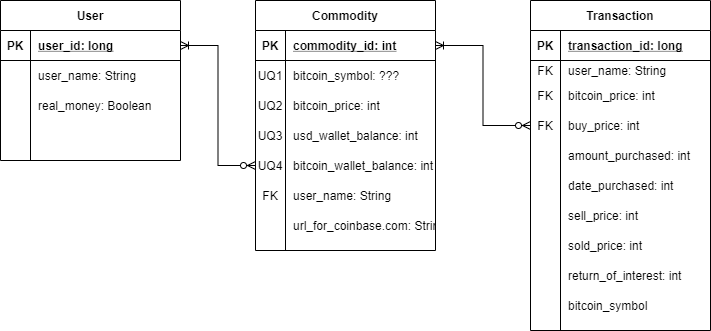

The diagram above was exported from draw.io. Its source (the exported page's mxGraphModel, read from the mxfile embedded in the PNG):
<mxGraphModel dx="714" dy="309" grid="1" gridSize="10" guides="1" tooltips="1" connect="1" arrows="1" fold="1" page="1" pageScale="1" pageWidth="850" pageHeight="1100" math="0" shadow="0">
  <root>
    <mxCell id="0" />
    <mxCell id="1" parent="0" />
    <mxCell id="hQfQuLXAscybrHDveWlk-40" value="User" style="shape=table;startSize=30;container=1;collapsible=1;childLayout=tableLayout;fixedRows=1;rowLines=0;fontStyle=1;align=center;resizeLast=1;" vertex="1" parent="1">
      <mxGeometry x="80" y="80" width="180" height="160" as="geometry" />
    </mxCell>
    <mxCell id="hQfQuLXAscybrHDveWlk-41" value="" style="shape=partialRectangle;collapsible=0;dropTarget=0;pointerEvents=0;fillColor=none;top=0;left=0;bottom=1;right=0;points=[[0,0.5],[1,0.5]];portConstraint=eastwest;" vertex="1" parent="hQfQuLXAscybrHDveWlk-40">
      <mxGeometry y="30" width="180" height="30" as="geometry" />
    </mxCell>
    <mxCell id="hQfQuLXAscybrHDveWlk-42" value="PK" style="shape=partialRectangle;connectable=0;fillColor=none;top=0;left=0;bottom=0;right=0;fontStyle=1;overflow=hidden;" vertex="1" parent="hQfQuLXAscybrHDveWlk-41">
      <mxGeometry width="30" height="30" as="geometry" />
    </mxCell>
    <mxCell id="hQfQuLXAscybrHDveWlk-43" value="user_id: long" style="shape=partialRectangle;connectable=0;fillColor=none;top=0;left=0;bottom=0;right=0;align=left;spacingLeft=6;fontStyle=5;overflow=hidden;" vertex="1" parent="hQfQuLXAscybrHDveWlk-41">
      <mxGeometry x="30" width="150" height="30" as="geometry" />
    </mxCell>
    <mxCell id="hQfQuLXAscybrHDveWlk-44" value="" style="shape=partialRectangle;collapsible=0;dropTarget=0;pointerEvents=0;fillColor=none;top=0;left=0;bottom=0;right=0;points=[[0,0.5],[1,0.5]];portConstraint=eastwest;" vertex="1" parent="hQfQuLXAscybrHDveWlk-40">
      <mxGeometry y="60" width="180" height="30" as="geometry" />
    </mxCell>
    <mxCell id="hQfQuLXAscybrHDveWlk-45" value="" style="shape=partialRectangle;connectable=0;fillColor=none;top=0;left=0;bottom=0;right=0;editable=1;overflow=hidden;" vertex="1" parent="hQfQuLXAscybrHDveWlk-44">
      <mxGeometry width="30" height="30" as="geometry" />
    </mxCell>
    <mxCell id="hQfQuLXAscybrHDveWlk-46" value="user_name: String" style="shape=partialRectangle;connectable=0;fillColor=none;top=0;left=0;bottom=0;right=0;align=left;spacingLeft=6;overflow=hidden;" vertex="1" parent="hQfQuLXAscybrHDveWlk-44">
      <mxGeometry x="30" width="150" height="30" as="geometry" />
    </mxCell>
    <mxCell id="hQfQuLXAscybrHDveWlk-50" value="" style="shape=partialRectangle;collapsible=0;dropTarget=0;pointerEvents=0;fillColor=none;top=0;left=0;bottom=0;right=0;points=[[0,0.5],[1,0.5]];portConstraint=eastwest;" vertex="1" parent="hQfQuLXAscybrHDveWlk-40">
      <mxGeometry y="90" width="180" height="30" as="geometry" />
    </mxCell>
    <mxCell id="hQfQuLXAscybrHDveWlk-51" value="" style="shape=partialRectangle;connectable=0;fillColor=none;top=0;left=0;bottom=0;right=0;editable=1;overflow=hidden;" vertex="1" parent="hQfQuLXAscybrHDveWlk-50">
      <mxGeometry width="30" height="30" as="geometry" />
    </mxCell>
    <mxCell id="hQfQuLXAscybrHDveWlk-52" value="real_money: Boolean" style="shape=partialRectangle;connectable=0;fillColor=none;top=0;left=0;bottom=0;right=0;align=left;spacingLeft=6;overflow=hidden;" vertex="1" parent="hQfQuLXAscybrHDveWlk-50">
      <mxGeometry x="30" width="150" height="30" as="geometry" />
    </mxCell>
    <mxCell id="hQfQuLXAscybrHDveWlk-47" value="" style="shape=partialRectangle;collapsible=0;dropTarget=0;pointerEvents=0;fillColor=none;top=0;left=0;bottom=0;right=0;points=[[0,0.5],[1,0.5]];portConstraint=eastwest;" vertex="1" parent="hQfQuLXAscybrHDveWlk-40">
      <mxGeometry y="120" width="180" height="30" as="geometry" />
    </mxCell>
    <mxCell id="hQfQuLXAscybrHDveWlk-48" value="" style="shape=partialRectangle;connectable=0;fillColor=none;top=0;left=0;bottom=0;right=0;editable=1;overflow=hidden;" vertex="1" parent="hQfQuLXAscybrHDveWlk-47">
      <mxGeometry width="30" height="30" as="geometry" />
    </mxCell>
    <mxCell id="hQfQuLXAscybrHDveWlk-49" value="" style="shape=partialRectangle;connectable=0;fillColor=none;top=0;left=0;bottom=0;right=0;align=left;spacingLeft=6;overflow=hidden;" vertex="1" parent="hQfQuLXAscybrHDveWlk-47">
      <mxGeometry x="30" width="150" height="30" as="geometry" />
    </mxCell>
    <mxCell id="hQfQuLXAscybrHDveWlk-27" value="Commodity" style="shape=table;startSize=30;container=1;collapsible=1;childLayout=tableLayout;fixedRows=1;rowLines=0;fontStyle=1;align=center;resizeLast=1;" vertex="1" parent="1">
      <mxGeometry x="335" y="80" width="180" height="250" as="geometry" />
    </mxCell>
    <mxCell id="hQfQuLXAscybrHDveWlk-28" value="" style="shape=partialRectangle;collapsible=0;dropTarget=0;pointerEvents=0;fillColor=none;top=0;left=0;bottom=1;right=0;points=[[0,0.5],[1,0.5]];portConstraint=eastwest;" vertex="1" parent="hQfQuLXAscybrHDveWlk-27">
      <mxGeometry y="30" width="180" height="30" as="geometry" />
    </mxCell>
    <mxCell id="hQfQuLXAscybrHDveWlk-29" value="PK" style="shape=partialRectangle;connectable=0;fillColor=none;top=0;left=0;bottom=0;right=0;fontStyle=1;overflow=hidden;" vertex="1" parent="hQfQuLXAscybrHDveWlk-28">
      <mxGeometry width="30" height="30" as="geometry" />
    </mxCell>
    <mxCell id="hQfQuLXAscybrHDveWlk-30" value="commodity_id: int" style="shape=partialRectangle;connectable=0;fillColor=none;top=0;left=0;bottom=0;right=0;align=left;spacingLeft=6;fontStyle=5;overflow=hidden;" vertex="1" parent="hQfQuLXAscybrHDveWlk-28">
      <mxGeometry x="30" width="150" height="30" as="geometry" />
    </mxCell>
    <mxCell id="hQfQuLXAscybrHDveWlk-37" value="" style="shape=partialRectangle;collapsible=0;dropTarget=0;pointerEvents=0;fillColor=none;top=0;left=0;bottom=0;right=0;points=[[0,0.5],[1,0.5]];portConstraint=eastwest;" vertex="1" parent="hQfQuLXAscybrHDveWlk-27">
      <mxGeometry y="60" width="180" height="30" as="geometry" />
    </mxCell>
    <mxCell id="hQfQuLXAscybrHDveWlk-38" value="UQ1" style="shape=partialRectangle;connectable=0;fillColor=none;top=0;left=0;bottom=0;right=0;editable=1;overflow=hidden;" vertex="1" parent="hQfQuLXAscybrHDveWlk-37">
      <mxGeometry width="30" height="30" as="geometry" />
    </mxCell>
    <mxCell id="hQfQuLXAscybrHDveWlk-39" value="bitcoin_symbol: ???" style="shape=partialRectangle;connectable=0;fillColor=none;top=0;left=0;bottom=0;right=0;align=left;spacingLeft=6;overflow=hidden;" vertex="1" parent="hQfQuLXAscybrHDveWlk-37">
      <mxGeometry x="30" width="150" height="30" as="geometry" />
    </mxCell>
    <mxCell id="hQfQuLXAscybrHDveWlk-34" value="" style="shape=partialRectangle;collapsible=0;dropTarget=0;pointerEvents=0;fillColor=none;top=0;left=0;bottom=0;right=0;points=[[0,0.5],[1,0.5]];portConstraint=eastwest;" vertex="1" parent="hQfQuLXAscybrHDveWlk-27">
      <mxGeometry y="90" width="180" height="30" as="geometry" />
    </mxCell>
    <mxCell id="hQfQuLXAscybrHDveWlk-35" value="UQ2" style="shape=partialRectangle;connectable=0;fillColor=none;top=0;left=0;bottom=0;right=0;editable=1;overflow=hidden;" vertex="1" parent="hQfQuLXAscybrHDveWlk-34">
      <mxGeometry width="30" height="30" as="geometry" />
    </mxCell>
    <mxCell id="hQfQuLXAscybrHDveWlk-36" value="bitcoin_price: int" style="shape=partialRectangle;connectable=0;fillColor=none;top=0;left=0;bottom=0;right=0;align=left;spacingLeft=6;overflow=hidden;" vertex="1" parent="hQfQuLXAscybrHDveWlk-34">
      <mxGeometry x="30" width="150" height="30" as="geometry" />
    </mxCell>
    <mxCell id="hQfQuLXAscybrHDveWlk-80" value="" style="shape=partialRectangle;collapsible=0;dropTarget=0;pointerEvents=0;fillColor=none;top=0;left=0;bottom=0;right=0;points=[[0,0.5],[1,0.5]];portConstraint=eastwest;" vertex="1" parent="hQfQuLXAscybrHDveWlk-27">
      <mxGeometry y="120" width="180" height="30" as="geometry" />
    </mxCell>
    <mxCell id="hQfQuLXAscybrHDveWlk-81" value="UQ3" style="shape=partialRectangle;connectable=0;fillColor=none;top=0;left=0;bottom=0;right=0;editable=1;overflow=hidden;" vertex="1" parent="hQfQuLXAscybrHDveWlk-80">
      <mxGeometry width="30" height="30" as="geometry" />
    </mxCell>
    <mxCell id="hQfQuLXAscybrHDveWlk-82" value="usd_wallet_balance: int" style="shape=partialRectangle;connectable=0;fillColor=none;top=0;left=0;bottom=0;right=0;align=left;spacingLeft=6;overflow=hidden;" vertex="1" parent="hQfQuLXAscybrHDveWlk-80">
      <mxGeometry x="30" width="150" height="30" as="geometry" />
    </mxCell>
    <mxCell id="hQfQuLXAscybrHDveWlk-83" value="" style="shape=partialRectangle;collapsible=0;dropTarget=0;pointerEvents=0;fillColor=none;top=0;left=0;bottom=0;right=0;points=[[0,0.5],[1,0.5]];portConstraint=eastwest;" vertex="1" parent="hQfQuLXAscybrHDveWlk-27">
      <mxGeometry y="150" width="180" height="30" as="geometry" />
    </mxCell>
    <mxCell id="hQfQuLXAscybrHDveWlk-84" value="UQ4" style="shape=partialRectangle;connectable=0;fillColor=none;top=0;left=0;bottom=0;right=0;editable=1;overflow=hidden;" vertex="1" parent="hQfQuLXAscybrHDveWlk-83">
      <mxGeometry width="30" height="30" as="geometry" />
    </mxCell>
    <mxCell id="hQfQuLXAscybrHDveWlk-85" value="bitcoin_wallet_balance: int" style="shape=partialRectangle;connectable=0;fillColor=none;top=0;left=0;bottom=0;right=0;align=left;spacingLeft=6;overflow=hidden;" vertex="1" parent="hQfQuLXAscybrHDveWlk-83">
      <mxGeometry x="30" width="150" height="30" as="geometry" />
    </mxCell>
    <mxCell id="hQfQuLXAscybrHDveWlk-31" value="" style="shape=partialRectangle;collapsible=0;dropTarget=0;pointerEvents=0;fillColor=none;top=0;left=0;bottom=0;right=0;points=[[0,0.5],[1,0.5]];portConstraint=eastwest;" vertex="1" parent="hQfQuLXAscybrHDveWlk-27">
      <mxGeometry y="180" width="180" height="30" as="geometry" />
    </mxCell>
    <mxCell id="hQfQuLXAscybrHDveWlk-32" value="FK" style="shape=partialRectangle;connectable=0;fillColor=none;top=0;left=0;bottom=0;right=0;editable=1;overflow=hidden;" vertex="1" parent="hQfQuLXAscybrHDveWlk-31">
      <mxGeometry width="30" height="30" as="geometry" />
    </mxCell>
    <mxCell id="hQfQuLXAscybrHDveWlk-33" value="user_name: String" style="shape=partialRectangle;connectable=0;fillColor=none;top=0;left=0;bottom=0;right=0;align=left;spacingLeft=6;overflow=hidden;" vertex="1" parent="hQfQuLXAscybrHDveWlk-31">
      <mxGeometry x="30" width="150" height="30" as="geometry" />
    </mxCell>
    <mxCell id="hQfQuLXAscybrHDveWlk-86" value="" style="shape=partialRectangle;collapsible=0;dropTarget=0;pointerEvents=0;fillColor=none;top=0;left=0;bottom=0;right=0;points=[[0,0.5],[1,0.5]];portConstraint=eastwest;" vertex="1" parent="hQfQuLXAscybrHDveWlk-27">
      <mxGeometry y="210" width="180" height="30" as="geometry" />
    </mxCell>
    <mxCell id="hQfQuLXAscybrHDveWlk-87" value="" style="shape=partialRectangle;connectable=0;fillColor=none;top=0;left=0;bottom=0;right=0;editable=1;overflow=hidden;" vertex="1" parent="hQfQuLXAscybrHDveWlk-86">
      <mxGeometry width="30" height="30" as="geometry" />
    </mxCell>
    <mxCell id="hQfQuLXAscybrHDveWlk-88" value="url_for_coinbase.com: String" style="shape=partialRectangle;connectable=0;fillColor=none;top=0;left=0;bottom=0;right=0;align=left;spacingLeft=6;overflow=hidden;" vertex="1" parent="hQfQuLXAscybrHDveWlk-86">
      <mxGeometry x="30" width="150" height="30" as="geometry" />
    </mxCell>
    <mxCell id="hQfQuLXAscybrHDveWlk-1" value="Transaction" style="shape=table;startSize=30;container=1;collapsible=1;childLayout=tableLayout;fixedRows=1;rowLines=0;fontStyle=1;align=center;resizeLast=1;" vertex="1" parent="1">
      <mxGeometry x="610" y="80" width="180" height="330" as="geometry" />
    </mxCell>
    <mxCell id="hQfQuLXAscybrHDveWlk-2" value="" style="shape=partialRectangle;collapsible=0;dropTarget=0;pointerEvents=0;fillColor=none;top=0;left=0;bottom=1;right=0;points=[[0,0.5],[1,0.5]];portConstraint=eastwest;" vertex="1" parent="hQfQuLXAscybrHDveWlk-1">
      <mxGeometry y="30" width="180" height="30" as="geometry" />
    </mxCell>
    <mxCell id="hQfQuLXAscybrHDveWlk-3" value="PK" style="shape=partialRectangle;connectable=0;fillColor=none;top=0;left=0;bottom=0;right=0;fontStyle=1;overflow=hidden;" vertex="1" parent="hQfQuLXAscybrHDveWlk-2">
      <mxGeometry width="30" height="30" as="geometry" />
    </mxCell>
    <mxCell id="hQfQuLXAscybrHDveWlk-4" value="transaction_id: long" style="shape=partialRectangle;connectable=0;fillColor=none;top=0;left=0;bottom=0;right=0;align=left;spacingLeft=6;fontStyle=5;overflow=hidden;" vertex="1" parent="hQfQuLXAscybrHDveWlk-2">
      <mxGeometry x="30" width="150" height="30" as="geometry" />
    </mxCell>
    <mxCell id="hQfQuLXAscybrHDveWlk-5" value="" style="shape=partialRectangle;collapsible=0;dropTarget=0;pointerEvents=0;fillColor=none;top=0;left=0;bottom=0;right=0;points=[[0,0.5],[1,0.5]];portConstraint=eastwest;" vertex="1" parent="hQfQuLXAscybrHDveWlk-1">
      <mxGeometry y="60" width="180" height="20" as="geometry" />
    </mxCell>
    <mxCell id="hQfQuLXAscybrHDveWlk-6" value="FK" style="shape=partialRectangle;connectable=0;fillColor=none;top=0;left=0;bottom=0;right=0;editable=1;overflow=hidden;" vertex="1" parent="hQfQuLXAscybrHDveWlk-5">
      <mxGeometry width="30" height="20" as="geometry" />
    </mxCell>
    <mxCell id="hQfQuLXAscybrHDveWlk-7" value="user_name: String" style="shape=partialRectangle;connectable=0;fillColor=none;top=0;left=0;bottom=0;right=0;align=left;spacingLeft=6;overflow=hidden;" vertex="1" parent="hQfQuLXAscybrHDveWlk-5">
      <mxGeometry x="30" width="150" height="20" as="geometry" />
    </mxCell>
    <mxCell id="hQfQuLXAscybrHDveWlk-11" value="" style="shape=partialRectangle;collapsible=0;dropTarget=0;pointerEvents=0;fillColor=none;top=0;left=0;bottom=0;right=0;points=[[0,0.5],[1,0.5]];portConstraint=eastwest;" vertex="1" parent="hQfQuLXAscybrHDveWlk-1">
      <mxGeometry y="80" width="180" height="30" as="geometry" />
    </mxCell>
    <mxCell id="hQfQuLXAscybrHDveWlk-12" value="FK" style="shape=partialRectangle;connectable=0;fillColor=none;top=0;left=0;bottom=0;right=0;editable=1;overflow=hidden;" vertex="1" parent="hQfQuLXAscybrHDveWlk-11">
      <mxGeometry width="30" height="30" as="geometry" />
    </mxCell>
    <mxCell id="hQfQuLXAscybrHDveWlk-13" value="bitcoin_price: int" style="shape=partialRectangle;connectable=0;fillColor=none;top=0;left=0;bottom=0;right=0;align=left;spacingLeft=6;overflow=hidden;" vertex="1" parent="hQfQuLXAscybrHDveWlk-11">
      <mxGeometry x="30" width="150" height="30" as="geometry" />
    </mxCell>
    <mxCell id="hQfQuLXAscybrHDveWlk-8" value="" style="shape=partialRectangle;collapsible=0;dropTarget=0;pointerEvents=0;fillColor=none;top=0;left=0;bottom=0;right=0;points=[[0,0.5],[1,0.5]];portConstraint=eastwest;" vertex="1" parent="hQfQuLXAscybrHDveWlk-1">
      <mxGeometry y="110" width="180" height="30" as="geometry" />
    </mxCell>
    <mxCell id="hQfQuLXAscybrHDveWlk-9" value="FK" style="shape=partialRectangle;connectable=0;fillColor=none;top=0;left=0;bottom=0;right=0;editable=1;overflow=hidden;" vertex="1" parent="hQfQuLXAscybrHDveWlk-8">
      <mxGeometry width="30" height="30" as="geometry" />
    </mxCell>
    <mxCell id="hQfQuLXAscybrHDveWlk-10" value="buy_price: int" style="shape=partialRectangle;connectable=0;fillColor=none;top=0;left=0;bottom=0;right=0;align=left;spacingLeft=6;overflow=hidden;" vertex="1" parent="hQfQuLXAscybrHDveWlk-8">
      <mxGeometry x="30" width="150" height="30" as="geometry" />
    </mxCell>
    <mxCell id="hQfQuLXAscybrHDveWlk-351" value="" style="shape=partialRectangle;collapsible=0;dropTarget=0;pointerEvents=0;fillColor=none;top=0;left=0;bottom=0;right=0;points=[[0,0.5],[1,0.5]];portConstraint=eastwest;" vertex="1" parent="hQfQuLXAscybrHDveWlk-1">
      <mxGeometry y="140" width="180" height="30" as="geometry" />
    </mxCell>
    <mxCell id="hQfQuLXAscybrHDveWlk-352" value="" style="shape=partialRectangle;connectable=0;fillColor=none;top=0;left=0;bottom=0;right=0;editable=1;overflow=hidden;" vertex="1" parent="hQfQuLXAscybrHDveWlk-351">
      <mxGeometry width="30" height="30" as="geometry" />
    </mxCell>
    <mxCell id="hQfQuLXAscybrHDveWlk-353" value="amount_purchased: int" style="shape=partialRectangle;connectable=0;fillColor=none;top=0;left=0;bottom=0;right=0;align=left;spacingLeft=6;overflow=hidden;" vertex="1" parent="hQfQuLXAscybrHDveWlk-351">
      <mxGeometry x="30" width="150" height="30" as="geometry" />
    </mxCell>
    <mxCell id="hQfQuLXAscybrHDveWlk-270" value="" style="shape=partialRectangle;collapsible=0;dropTarget=0;pointerEvents=0;fillColor=none;top=0;left=0;bottom=0;right=0;points=[[0,0.5],[1,0.5]];portConstraint=eastwest;" vertex="1" parent="hQfQuLXAscybrHDveWlk-1">
      <mxGeometry y="170" width="180" height="30" as="geometry" />
    </mxCell>
    <mxCell id="hQfQuLXAscybrHDveWlk-271" value="" style="shape=partialRectangle;connectable=0;fillColor=none;top=0;left=0;bottom=0;right=0;editable=1;overflow=hidden;" vertex="1" parent="hQfQuLXAscybrHDveWlk-270">
      <mxGeometry width="30" height="30" as="geometry" />
    </mxCell>
    <mxCell id="hQfQuLXAscybrHDveWlk-272" value="date_purchased: int" style="shape=partialRectangle;connectable=0;fillColor=none;top=0;left=0;bottom=0;right=0;align=left;spacingLeft=6;overflow=hidden;" vertex="1" parent="hQfQuLXAscybrHDveWlk-270">
      <mxGeometry x="30" width="150" height="30" as="geometry" />
    </mxCell>
    <mxCell id="hQfQuLXAscybrHDveWlk-354" value="" style="shape=partialRectangle;collapsible=0;dropTarget=0;pointerEvents=0;fillColor=none;top=0;left=0;bottom=0;right=0;points=[[0,0.5],[1,0.5]];portConstraint=eastwest;" vertex="1" parent="hQfQuLXAscybrHDveWlk-1">
      <mxGeometry y="200" width="180" height="30" as="geometry" />
    </mxCell>
    <mxCell id="hQfQuLXAscybrHDveWlk-355" value="" style="shape=partialRectangle;connectable=0;fillColor=none;top=0;left=0;bottom=0;right=0;editable=1;overflow=hidden;" vertex="1" parent="hQfQuLXAscybrHDveWlk-354">
      <mxGeometry width="30" height="30" as="geometry" />
    </mxCell>
    <mxCell id="hQfQuLXAscybrHDveWlk-356" value="sell_price: int" style="shape=partialRectangle;connectable=0;fillColor=none;top=0;left=0;bottom=0;right=0;align=left;spacingLeft=6;overflow=hidden;" vertex="1" parent="hQfQuLXAscybrHDveWlk-354">
      <mxGeometry x="30" width="150" height="30" as="geometry" />
    </mxCell>
    <mxCell id="hQfQuLXAscybrHDveWlk-370" value="" style="shape=partialRectangle;collapsible=0;dropTarget=0;pointerEvents=0;fillColor=none;top=0;left=0;bottom=0;right=0;points=[[0,0.5],[1,0.5]];portConstraint=eastwest;" vertex="1" parent="hQfQuLXAscybrHDveWlk-1">
      <mxGeometry y="230" width="180" height="30" as="geometry" />
    </mxCell>
    <mxCell id="hQfQuLXAscybrHDveWlk-371" value="" style="shape=partialRectangle;connectable=0;fillColor=none;top=0;left=0;bottom=0;right=0;editable=1;overflow=hidden;" vertex="1" parent="hQfQuLXAscybrHDveWlk-370">
      <mxGeometry width="30" height="30" as="geometry" />
    </mxCell>
    <mxCell id="hQfQuLXAscybrHDveWlk-372" value="sold_price: int" style="shape=partialRectangle;connectable=0;fillColor=none;top=0;left=0;bottom=0;right=0;align=left;spacingLeft=6;overflow=hidden;" vertex="1" parent="hQfQuLXAscybrHDveWlk-370">
      <mxGeometry x="30" width="150" height="30" as="geometry" />
    </mxCell>
    <mxCell id="hQfQuLXAscybrHDveWlk-373" value="" style="shape=partialRectangle;collapsible=0;dropTarget=0;pointerEvents=0;fillColor=none;top=0;left=0;bottom=0;right=0;points=[[0,0.5],[1,0.5]];portConstraint=eastwest;" vertex="1" parent="hQfQuLXAscybrHDveWlk-1">
      <mxGeometry y="260" width="180" height="30" as="geometry" />
    </mxCell>
    <mxCell id="hQfQuLXAscybrHDveWlk-374" value="" style="shape=partialRectangle;connectable=0;fillColor=none;top=0;left=0;bottom=0;right=0;editable=1;overflow=hidden;" vertex="1" parent="hQfQuLXAscybrHDveWlk-373">
      <mxGeometry width="30" height="30" as="geometry" />
    </mxCell>
    <mxCell id="hQfQuLXAscybrHDveWlk-375" value="return_of_interest: int" style="shape=partialRectangle;connectable=0;fillColor=none;top=0;left=0;bottom=0;right=0;align=left;spacingLeft=6;overflow=hidden;" vertex="1" parent="hQfQuLXAscybrHDveWlk-373">
      <mxGeometry x="30" width="150" height="30" as="geometry" />
    </mxCell>
    <mxCell id="hQfQuLXAscybrHDveWlk-376" value="" style="shape=partialRectangle;collapsible=0;dropTarget=0;pointerEvents=0;fillColor=none;top=0;left=0;bottom=0;right=0;points=[[0,0.5],[1,0.5]];portConstraint=eastwest;" vertex="1" parent="hQfQuLXAscybrHDveWlk-1">
      <mxGeometry y="290" width="180" height="30" as="geometry" />
    </mxCell>
    <mxCell id="hQfQuLXAscybrHDveWlk-377" value="" style="shape=partialRectangle;connectable=0;fillColor=none;top=0;left=0;bottom=0;right=0;editable=1;overflow=hidden;" vertex="1" parent="hQfQuLXAscybrHDveWlk-376">
      <mxGeometry width="30" height="30" as="geometry" />
    </mxCell>
    <mxCell id="hQfQuLXAscybrHDveWlk-378" value="bitcoin_symbol" style="shape=partialRectangle;connectable=0;fillColor=none;top=0;left=0;bottom=0;right=0;align=left;spacingLeft=6;overflow=hidden;" vertex="1" parent="hQfQuLXAscybrHDveWlk-376">
      <mxGeometry x="30" width="150" height="30" as="geometry" />
    </mxCell>
    <mxCell id="hQfQuLXAscybrHDveWlk-379" value="" style="edgeStyle=orthogonalEdgeStyle;rounded=0;orthogonalLoop=1;jettySize=auto;html=1;startArrow=ERoneToMany;startFill=0;endArrow=ERzeroToMany;endFill=1;" edge="1" parent="1" source="hQfQuLXAscybrHDveWlk-41" target="hQfQuLXAscybrHDveWlk-83">
      <mxGeometry relative="1" as="geometry" />
    </mxCell>
    <mxCell id="hQfQuLXAscybrHDveWlk-425" value="" style="edgeStyle=orthogonalEdgeStyle;rounded=0;orthogonalLoop=1;jettySize=auto;html=1;startArrow=ERoneToMany;startFill=0;endArrow=ERzeroToMany;endFill=1;entryX=0;entryY=0.5;entryDx=0;entryDy=0;" edge="1" parent="1" source="hQfQuLXAscybrHDveWlk-28" target="hQfQuLXAscybrHDveWlk-8">
      <mxGeometry relative="1" as="geometry">
        <mxPoint x="595" y="205.02857142857135" as="targetPoint" />
      </mxGeometry>
    </mxCell>
  </root>
</mxGraphModel>